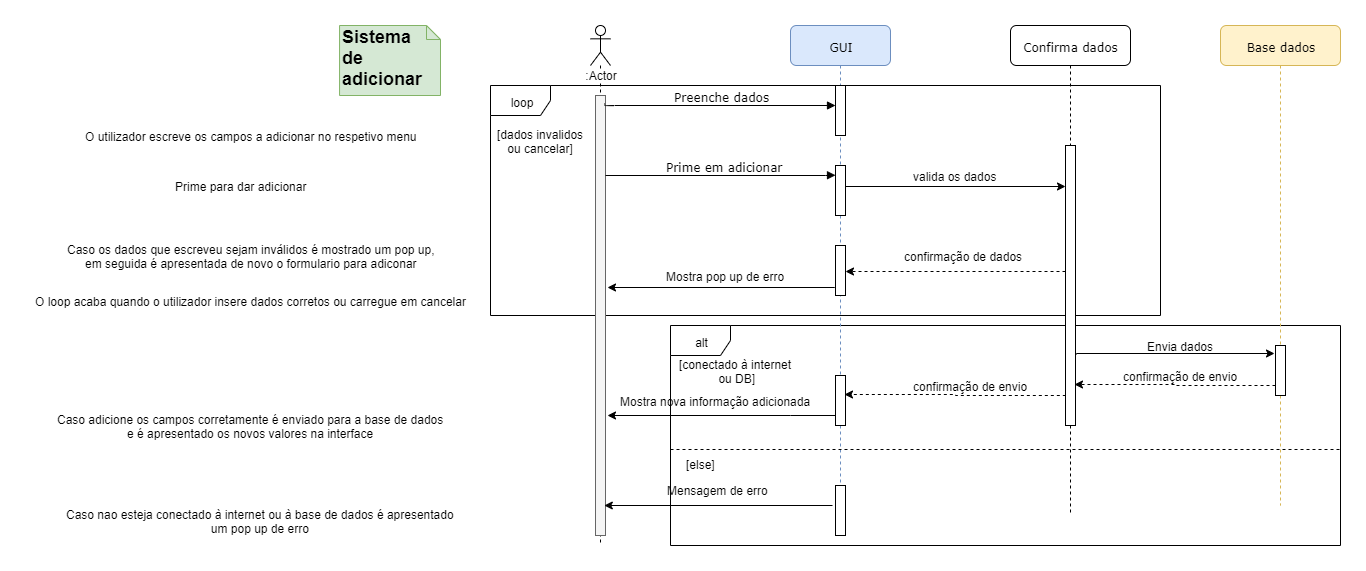

The diagram above was exported from draw.io. Its source (the exported page's mxGraphModel, read from the mxfile embedded in the PNG):
<mxGraphModel dx="1833" dy="506" grid="1" gridSize="10" guides="1" tooltips="1" connect="1" arrows="1" fold="1" page="1" pageScale="1" pageWidth="827" pageHeight="1169" math="0" shadow="0">
  <root>
    <mxCell id="0" />
    <mxCell id="1" parent="0" />
    <mxCell id="IbTlHhdjFTwDEjdSuO7z-78" value="alt" style="shape=umlFrame;whiteSpace=wrap;html=1;" vertex="1" parent="1">
      <mxGeometry x="120" y="380" width="670" height="220" as="geometry" />
    </mxCell>
    <mxCell id="IbTlHhdjFTwDEjdSuO7z-58" value="loop" style="shape=umlFrame;whiteSpace=wrap;html=1;" vertex="1" parent="1">
      <mxGeometry x="-60" y="140" width="670" height="230" as="geometry" />
    </mxCell>
    <mxCell id="IbTlHhdjFTwDEjdSuO7z-3" value="GUI" style="shape=umlLifeline;perimeter=lifelinePerimeter;whiteSpace=wrap;html=1;container=1;collapsible=0;recursiveResize=0;outlineConnect=0;rounded=1;shadow=0;comic=0;labelBackgroundColor=none;strokeWidth=1;fontFamily=Verdana;fontSize=12;align=center;fillColor=#dae8fc;strokeColor=#6c8ebf;" vertex="1" parent="1">
      <mxGeometry x="240" y="80" width="100" height="500" as="geometry" />
    </mxCell>
    <mxCell id="IbTlHhdjFTwDEjdSuO7z-5" value="" style="html=1;points=[];perimeter=orthogonalPerimeter;rounded=0;shadow=0;comic=0;labelBackgroundColor=none;strokeWidth=1;fontFamily=Verdana;fontSize=12;align=center;" vertex="1" parent="IbTlHhdjFTwDEjdSuO7z-3">
      <mxGeometry x="45" y="140" width="10" height="50" as="geometry" />
    </mxCell>
    <mxCell id="IbTlHhdjFTwDEjdSuO7z-6" value="" style="html=1;points=[];perimeter=orthogonalPerimeter;rounded=0;shadow=0;comic=0;labelBackgroundColor=none;strokeWidth=1;fontFamily=Verdana;fontSize=12;align=center;" vertex="1" parent="IbTlHhdjFTwDEjdSuO7z-3">
      <mxGeometry x="45" y="350" width="10" height="50" as="geometry" />
    </mxCell>
    <mxCell id="IbTlHhdjFTwDEjdSuO7z-16" value="" style="html=1;points=[];perimeter=orthogonalPerimeter;rounded=0;shadow=0;comic=0;labelBackgroundColor=none;strokeWidth=1;fontFamily=Verdana;fontSize=12;align=center;" vertex="1" parent="IbTlHhdjFTwDEjdSuO7z-3">
      <mxGeometry x="45" y="60" width="10" height="50" as="geometry" />
    </mxCell>
    <mxCell id="IbTlHhdjFTwDEjdSuO7z-59" value="" style="html=1;points=[];perimeter=orthogonalPerimeter;rounded=0;shadow=0;comic=0;labelBackgroundColor=none;strokeWidth=1;fontFamily=Verdana;fontSize=12;align=center;" vertex="1" parent="IbTlHhdjFTwDEjdSuO7z-3">
      <mxGeometry x="45" y="220" width="10" height="50" as="geometry" />
    </mxCell>
    <mxCell id="IbTlHhdjFTwDEjdSuO7z-80" value="" style="html=1;points=[];perimeter=orthogonalPerimeter;rounded=0;shadow=0;comic=0;labelBackgroundColor=none;strokeWidth=1;fontFamily=Verdana;fontSize=12;align=center;" vertex="1" parent="IbTlHhdjFTwDEjdSuO7z-3">
      <mxGeometry x="45" y="460" width="10" height="50" as="geometry" />
    </mxCell>
    <mxCell id="IbTlHhdjFTwDEjdSuO7z-8" value="Confirma dados" style="shape=umlLifeline;perimeter=lifelinePerimeter;whiteSpace=wrap;html=1;container=1;collapsible=0;recursiveResize=0;outlineConnect=0;rounded=1;shadow=0;comic=0;labelBackgroundColor=none;strokeWidth=1;fontFamily=Verdana;fontSize=12;align=center;" vertex="1" parent="1">
      <mxGeometry x="460" y="80" width="120" height="490" as="geometry" />
    </mxCell>
    <mxCell id="IbTlHhdjFTwDEjdSuO7z-9" value="" style="html=1;points=[];perimeter=orthogonalPerimeter;rounded=0;shadow=0;comic=0;labelBackgroundColor=none;strokeWidth=1;fontFamily=Verdana;fontSize=12;align=center;" vertex="1" parent="IbTlHhdjFTwDEjdSuO7z-8">
      <mxGeometry x="55" y="120" width="10" height="280" as="geometry" />
    </mxCell>
    <mxCell id="IbTlHhdjFTwDEjdSuO7z-11" value=":Actor" style="shape=umlLifeline;participant=umlActor;perimeter=lifelinePerimeter;whiteSpace=wrap;html=1;container=1;collapsible=0;recursiveResize=0;verticalAlign=top;spacingTop=36;labelBackgroundColor=#ffffff;outlineConnect=0;size=40;" vertex="1" parent="1">
      <mxGeometry x="40" y="80" width="20" height="520" as="geometry" />
    </mxCell>
    <mxCell id="IbTlHhdjFTwDEjdSuO7z-12" value="" style="html=1;points=[];perimeter=orthogonalPerimeter;rounded=0;shadow=0;comic=0;labelBackgroundColor=none;strokeWidth=1;fontFamily=Verdana;fontSize=12;align=center;fillColor=#f5f5f5;strokeColor=#666666;fontColor=#333333;" vertex="1" parent="IbTlHhdjFTwDEjdSuO7z-11">
      <mxGeometry x="5" y="70" width="10" height="440" as="geometry" />
    </mxCell>
    <mxCell id="IbTlHhdjFTwDEjdSuO7z-13" value="&lt;font style=&quot;font-size: 18px&quot;&gt;&lt;b&gt;Sistema &lt;br&gt;de adicionar&lt;/b&gt;&lt;/font&gt;" style="shape=note;whiteSpace=wrap;html=1;size=14;verticalAlign=top;align=left;spacingTop=-6;fillColor=#d5e8d4;strokeColor=#82b366;" vertex="1" parent="1">
      <mxGeometry x="-210.94" y="80" width="100.94" height="70" as="geometry" />
    </mxCell>
    <mxCell id="IbTlHhdjFTwDEjdSuO7z-14" value="Preenche dados" style="html=1;verticalAlign=bottom;endArrow=block;labelBackgroundColor=none;fontFamily=Verdana;fontSize=12;edgeStyle=elbowEdgeStyle;elbow=vertical;exitX=0.864;exitY=0.018;exitDx=0;exitDy=0;exitPerimeter=0;" edge="1" parent="1" source="IbTlHhdjFTwDEjdSuO7z-12">
      <mxGeometry x="0.0315" relative="1" as="geometry">
        <mxPoint x="80" y="247" as="sourcePoint" />
        <mxPoint x="285" y="160" as="targetPoint" />
        <Array as="points">
          <mxPoint x="260" y="160" />
          <mxPoint x="250" y="178" />
          <mxPoint x="280" y="177" />
          <mxPoint x="170" y="180" />
          <mxPoint x="240" y="248" />
          <mxPoint x="250" y="260" />
        </Array>
        <mxPoint as="offset" />
      </mxGeometry>
    </mxCell>
    <mxCell id="IbTlHhdjFTwDEjdSuO7z-15" style="edgeStyle=orthogonalEdgeStyle;rounded=0;orthogonalLoop=1;jettySize=auto;html=1;entryX=0.041;entryY=0.076;entryDx=0;entryDy=0;entryPerimeter=0;exitX=1.019;exitY=0.097;exitDx=0;exitDy=0;exitPerimeter=0;" edge="1" parent="1">
      <mxGeometry relative="1" as="geometry">
        <mxPoint x="514.9957142857143" y="241.09523809523807" as="targetPoint" />
        <Array as="points">
          <mxPoint x="294.71" y="241" />
        </Array>
        <mxPoint x="294.9957142857142" y="244.90476190476193" as="sourcePoint" />
      </mxGeometry>
    </mxCell>
    <mxCell id="IbTlHhdjFTwDEjdSuO7z-41" value="O utilizador escreve os campos a adicionar no respetivo menu" style="text;html=1;align=center;verticalAlign=middle;resizable=0;points=[];;autosize=1;" vertex="1" parent="1">
      <mxGeometry x="-475" y="180" width="350" height="20" as="geometry" />
    </mxCell>
    <mxCell id="IbTlHhdjFTwDEjdSuO7z-42" value="Prime para dar adicionar" style="text;html=1;align=center;verticalAlign=middle;resizable=0;points=[];;autosize=1;" vertex="1" parent="1">
      <mxGeometry x="-385" y="230" width="150" height="20" as="geometry" />
    </mxCell>
    <mxCell id="IbTlHhdjFTwDEjdSuO7z-43" value="Caso os dados que escreveu sejam inválidos é mostrado um pop up,&lt;br&gt;em seguida é apresentada de novo o formulario para adiconar" style="text;html=1;align=center;verticalAlign=middle;resizable=0;points=[];;autosize=1;" vertex="1" parent="1">
      <mxGeometry x="-490" y="295" width="380" height="30" as="geometry" />
    </mxCell>
    <mxCell id="IbTlHhdjFTwDEjdSuO7z-44" value="Caso adicione os campos corretamente é enviado para a base de dados&lt;br&gt;e é apresentado os novos valores na interface" style="text;html=1;align=center;verticalAlign=middle;resizable=0;points=[];;autosize=1;" vertex="1" parent="1">
      <mxGeometry x="-500" y="465" width="400" height="30" as="geometry" />
    </mxCell>
    <mxCell id="IbTlHhdjFTwDEjdSuO7z-46" value="Base dados" style="shape=umlLifeline;perimeter=lifelinePerimeter;whiteSpace=wrap;html=1;container=1;collapsible=0;recursiveResize=0;outlineConnect=0;rounded=1;shadow=0;comic=0;labelBackgroundColor=none;strokeWidth=1;fontFamily=Verdana;fontSize=12;align=center;fillColor=#fff2cc;strokeColor=#d6b656;" vertex="1" parent="1">
      <mxGeometry x="670" y="80" width="120" height="480" as="geometry" />
    </mxCell>
    <mxCell id="IbTlHhdjFTwDEjdSuO7z-47" value="" style="html=1;points=[];perimeter=orthogonalPerimeter;rounded=0;shadow=0;comic=0;labelBackgroundColor=none;strokeWidth=1;fontFamily=Verdana;fontSize=12;align=center;" vertex="1" parent="IbTlHhdjFTwDEjdSuO7z-46">
      <mxGeometry x="55" y="320" width="10" height="50" as="geometry" />
    </mxCell>
    <mxCell id="IbTlHhdjFTwDEjdSuO7z-48" value="valida os dados" style="text;html=1;align=center;verticalAlign=middle;resizable=0;points=[];;autosize=1;" vertex="1" parent="1">
      <mxGeometry x="354.71" y="220" width="100" height="20" as="geometry" />
    </mxCell>
    <mxCell id="IbTlHhdjFTwDEjdSuO7z-49" style="edgeStyle=orthogonalEdgeStyle;rounded=0;orthogonalLoop=1;jettySize=auto;html=1;exitX=1.086;exitY=0.183;exitDx=0;exitDy=0;exitPerimeter=0;" edge="1" parent="1">
      <mxGeometry relative="1" as="geometry">
        <mxPoint x="724" y="408" as="targetPoint" />
        <Array as="points">
          <mxPoint x="526" y="408" />
          <mxPoint x="720" y="408" />
        </Array>
        <mxPoint x="525.8571428571427" y="409.42857142857144" as="sourcePoint" />
      </mxGeometry>
    </mxCell>
    <mxCell id="IbTlHhdjFTwDEjdSuO7z-50" value="Envia dados" style="text;html=1;align=center;verticalAlign=middle;resizable=0;points=[];;autosize=1;" vertex="1" parent="1">
      <mxGeometry x="590" y="390" width="80" height="20" as="geometry" />
    </mxCell>
    <mxCell id="IbTlHhdjFTwDEjdSuO7z-51" value="Prime em adicionar" style="html=1;verticalAlign=bottom;endArrow=block;labelBackgroundColor=none;fontFamily=Verdana;fontSize=12;edgeStyle=elbowEdgeStyle;elbow=vertical;" edge="1" parent="1" source="IbTlHhdjFTwDEjdSuO7z-12">
      <mxGeometry x="0.0315" relative="1" as="geometry">
        <mxPoint x="74" y="230" as="sourcePoint" />
        <mxPoint x="285" y="229.76" as="targetPoint" />
        <Array as="points">
          <mxPoint x="50" y="230" />
          <mxPoint x="250" y="247.76" />
          <mxPoint x="280" y="246.76" />
          <mxPoint x="170" y="249.76" />
          <mxPoint x="240" y="317.76" />
          <mxPoint x="250" y="329.76" />
        </Array>
        <mxPoint as="offset" />
      </mxGeometry>
    </mxCell>
    <mxCell id="IbTlHhdjFTwDEjdSuO7z-53" value="confirmação de dados" style="text;html=1;align=center;verticalAlign=middle;resizable=0;points=[];;autosize=1;" vertex="1" parent="1">
      <mxGeometry x="348.38" y="300" width="130" height="20" as="geometry" />
    </mxCell>
    <mxCell id="IbTlHhdjFTwDEjdSuO7z-56" style="edgeStyle=orthogonalEdgeStyle;rounded=0;orthogonalLoop=1;jettySize=auto;html=1;" edge="1" parent="1" source="IbTlHhdjFTwDEjdSuO7z-6">
      <mxGeometry relative="1" as="geometry">
        <mxPoint x="284.71333333333325" y="430.1428571428571" as="sourcePoint" />
        <mxPoint x="57" y="470" as="targetPoint" />
        <Array as="points">
          <mxPoint x="240" y="470" />
          <mxPoint x="240" y="470" />
        </Array>
      </mxGeometry>
    </mxCell>
    <mxCell id="IbTlHhdjFTwDEjdSuO7z-57" value="Mostra pop up de erro" style="text;html=1;align=center;verticalAlign=middle;resizable=0;points=[];;autosize=1;" vertex="1" parent="1">
      <mxGeometry x="110.37999999999998" y="320" width="130" height="20" as="geometry" />
    </mxCell>
    <mxCell id="IbTlHhdjFTwDEjdSuO7z-60" style="edgeStyle=orthogonalEdgeStyle;rounded=0;orthogonalLoop=1;jettySize=auto;html=1;dashed=1;" edge="1" parent="1">
      <mxGeometry relative="1" as="geometry">
        <mxPoint x="515" y="326" as="sourcePoint" />
        <mxPoint x="295.19" y="325.71476190476193" as="targetPoint" />
        <Array as="points">
          <mxPoint x="515.19" y="325.81" />
        </Array>
      </mxGeometry>
    </mxCell>
    <mxCell id="IbTlHhdjFTwDEjdSuO7z-62" style="edgeStyle=orthogonalEdgeStyle;rounded=0;orthogonalLoop=1;jettySize=auto;html=1;exitX=-0.062;exitY=0.6;exitDx=0;exitDy=0;exitPerimeter=0;entryX=1.125;entryY=0.382;entryDx=0;entryDy=0;entryPerimeter=0;" edge="1" parent="1">
      <mxGeometry relative="1" as="geometry">
        <mxPoint x="284.71333333333325" y="340.1428571428571" as="sourcePoint" />
        <mxPoint x="56.61809523809519" y="341.57142857142856" as="targetPoint" />
        <Array as="points">
          <mxPoint x="284.38" y="342" />
          <mxPoint x="170.38" y="342" />
        </Array>
      </mxGeometry>
    </mxCell>
    <mxCell id="IbTlHhdjFTwDEjdSuO7z-63" value="Mostra nova informação adicionada" style="text;html=1;align=center;verticalAlign=middle;resizable=0;points=[];;autosize=1;" vertex="1" parent="1">
      <mxGeometry x="59.99999999999998" y="445" width="210" height="20" as="geometry" />
    </mxCell>
    <mxCell id="IbTlHhdjFTwDEjdSuO7z-67" value="[dados invalidos&lt;br&gt;ou cancelar]" style="text;html=1;align=center;verticalAlign=middle;resizable=0;points=[];;autosize=1;" vertex="1" parent="1">
      <mxGeometry x="-60" y="180" width="100" height="30" as="geometry" />
    </mxCell>
    <mxCell id="IbTlHhdjFTwDEjdSuO7z-69" value="confirmação de envio" style="text;html=1;align=center;verticalAlign=middle;resizable=0;points=[];;autosize=1;" vertex="1" parent="1">
      <mxGeometry x="565" y="420" width="130" height="20" as="geometry" />
    </mxCell>
    <mxCell id="IbTlHhdjFTwDEjdSuO7z-70" style="edgeStyle=orthogonalEdgeStyle;rounded=0;orthogonalLoop=1;jettySize=auto;html=1;dashed=1;exitX=0.017;exitY=0.8;exitDx=0;exitDy=0;exitPerimeter=0;entryX=0.923;entryY=0.855;entryDx=0;entryDy=0;entryPerimeter=0;" edge="1" parent="1" source="IbTlHhdjFTwDEjdSuO7z-47" target="IbTlHhdjFTwDEjdSuO7z-9">
      <mxGeometry relative="1" as="geometry">
        <mxPoint x="720.0400000000001" y="440.09428571428566" as="sourcePoint" />
        <mxPoint x="530" y="440" as="targetPoint" />
        <Array as="points" />
      </mxGeometry>
    </mxCell>
    <mxCell id="IbTlHhdjFTwDEjdSuO7z-71" value="confirmação de envio" style="text;html=1;align=center;verticalAlign=middle;resizable=0;points=[];;autosize=1;" vertex="1" parent="1">
      <mxGeometry x="355" y="430" width="130" height="20" as="geometry" />
    </mxCell>
    <mxCell id="IbTlHhdjFTwDEjdSuO7z-72" style="edgeStyle=orthogonalEdgeStyle;rounded=0;orthogonalLoop=1;jettySize=auto;html=1;dashed=1;exitX=0.017;exitY=0.8;exitDx=0;exitDy=0;exitPerimeter=0;entryX=0.913;entryY=0.389;entryDx=0;entryDy=0;entryPerimeter=0;" edge="1" parent="1" target="IbTlHhdjFTwDEjdSuO7z-6">
      <mxGeometry relative="1" as="geometry">
        <mxPoint x="515.3333333333335" y="450" as="sourcePoint" />
        <mxPoint x="300" y="450" as="targetPoint" />
        <Array as="points" />
      </mxGeometry>
    </mxCell>
    <mxCell id="IbTlHhdjFTwDEjdSuO7z-77" value="O loop acaba quando o utilizador insere dados corretos ou carregue em cancelar" style="text;html=1;align=center;verticalAlign=middle;resizable=0;points=[];;autosize=1;" vertex="1" parent="1">
      <mxGeometry x="-525" y="345" width="450" height="20" as="geometry" />
    </mxCell>
    <mxCell id="IbTlHhdjFTwDEjdSuO7z-79" value="" style="line;strokeWidth=1;fillColor=none;align=left;verticalAlign=middle;spacingTop=-1;spacingLeft=3;spacingRight=3;rotatable=0;labelPosition=right;points=[];portConstraint=eastwest;dashed=1;" vertex="1" parent="1">
      <mxGeometry x="120" y="500" width="670" height="8" as="geometry" />
    </mxCell>
    <mxCell id="IbTlHhdjFTwDEjdSuO7z-81" value="[else]" style="text;html=1;align=center;verticalAlign=middle;resizable=0;points=[];;autosize=1;" vertex="1" parent="1">
      <mxGeometry x="130" y="508" width="40" height="20" as="geometry" />
    </mxCell>
    <mxCell id="IbTlHhdjFTwDEjdSuO7z-82" value="[conectado à internet &lt;br&gt;ou DB]" style="text;html=1;align=center;verticalAlign=middle;resizable=0;points=[];;autosize=1;" vertex="1" parent="1">
      <mxGeometry x="120" y="410" width="130" height="30" as="geometry" />
    </mxCell>
    <mxCell id="IbTlHhdjFTwDEjdSuO7z-83" style="edgeStyle=orthogonalEdgeStyle;rounded=0;orthogonalLoop=1;jettySize=auto;html=1;exitX=-0.32;exitY=0.4;exitDx=0;exitDy=0;exitPerimeter=0;" edge="1" parent="1" source="IbTlHhdjFTwDEjdSuO7z-80">
      <mxGeometry relative="1" as="geometry">
        <mxPoint x="281.6" y="560" as="sourcePoint" />
        <mxPoint x="53.80000000000004" y="560" as="targetPoint" />
        <Array as="points" />
      </mxGeometry>
    </mxCell>
    <mxCell id="IbTlHhdjFTwDEjdSuO7z-84" value="Mensagem de erro" style="text;html=1;align=center;verticalAlign=middle;resizable=0;points=[];;autosize=1;" vertex="1" parent="1">
      <mxGeometry x="107.79999999999997" y="534.6" width="120" height="20" as="geometry" />
    </mxCell>
    <mxCell id="IbTlHhdjFTwDEjdSuO7z-85" value="Caso nao esteja conectado à internet ou à base de dados é apresentado&lt;br&gt;um pop up de erro" style="text;html=1;align=center;verticalAlign=middle;resizable=0;points=[];;autosize=1;" vertex="1" parent="1">
      <mxGeometry x="-490" y="560" width="400" height="30" as="geometry" />
    </mxCell>
  </root>
</mxGraphModel>